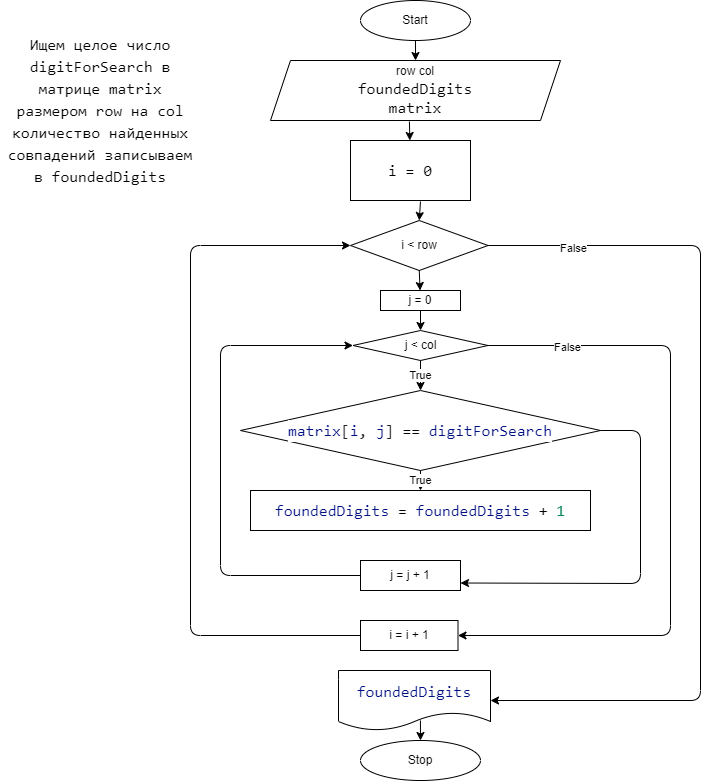

The diagram above was exported from draw.io. Its source (the exported page's mxGraphModel, read from the mxfile embedded in the PNG):
<mxGraphModel dx="1117" dy="670" grid="1" gridSize="10" guides="1" tooltips="1" connect="1" arrows="1" fold="1" page="1" pageScale="1" pageWidth="850" pageHeight="1100" math="0" shadow="0">
  <root>
    <mxCell id="0" />
    <mxCell id="1" parent="0" />
    <mxCell id="2" value="Start" style="ellipse;whiteSpace=wrap;html=1;" parent="1" vertex="1">
      <mxGeometry x="390" y="10" width="110" height="40" as="geometry" />
    </mxCell>
    <mxCell id="3" value="Stop" style="ellipse;whiteSpace=wrap;html=1;" parent="1" vertex="1">
      <mxGeometry x="390" y="750" width="120" height="40" as="geometry" />
    </mxCell>
    <mxCell id="4" value="&lt;div style=&quot;background-color: rgb(255 , 255 , 255) ; font-family: &amp;#34;consolas&amp;#34; , &amp;#34;courier new&amp;#34; , monospace ; font-size: 16px ; line-height: 22px&quot;&gt;&lt;div style=&quot;font-family: &amp;#34;consolas&amp;#34; , &amp;#34;courier new&amp;#34; , monospace ; line-height: 22px&quot;&gt;Ищем целое число digitForSearch в матрице matrix размером row на col&lt;/div&gt;&lt;div style=&quot;font-family: &amp;#34;consolas&amp;#34; , &amp;#34;courier new&amp;#34; , monospace ; line-height: 22px&quot;&gt;количество найденных совпадений записываем в foundedDigits&lt;/div&gt;&lt;/div&gt;" style="text;html=1;strokeColor=none;fillColor=none;align=center;verticalAlign=middle;whiteSpace=wrap;rounded=0;" parent="1" vertex="1">
      <mxGeometry x="30" y="30" width="200" height="180" as="geometry" />
    </mxCell>
    <mxCell id="5" value="row col&lt;span style=&quot;background-color: rgb(248 , 249 , 250)&quot;&gt;&lt;br&gt;&lt;/span&gt;&lt;span style=&quot;font-family: &amp;#34;consolas&amp;#34; , &amp;#34;courier new&amp;#34; , monospace ; font-size: 16px ; background-color: rgb(255 , 255 , 255)&quot;&gt;foundedDigits&lt;br&gt;matrix&lt;/span&gt;" style="shape=parallelogram;perimeter=parallelogramPerimeter;whiteSpace=wrap;html=1;fixedSize=1;fontColor=#000000;" parent="1" vertex="1">
      <mxGeometry x="300" y="70" width="290" height="60" as="geometry" />
    </mxCell>
    <mxCell id="6" value="&lt;div style=&quot;background-color: rgb(255 , 255 , 255) ; font-family: &amp;#34;consolas&amp;#34; , &amp;#34;courier new&amp;#34; , monospace ; font-size: 16px ; line-height: 22px&quot;&gt;&lt;div style=&quot;font-family: &amp;#34;consolas&amp;#34; , &amp;#34;courier new&amp;#34; , monospace ; line-height: 22px&quot;&gt;i = 0&lt;/div&gt;&lt;/div&gt;" style="rounded=0;whiteSpace=wrap;html=1;fontColor=#000000;" parent="1" vertex="1">
      <mxGeometry x="380" y="150" width="120" height="60" as="geometry" />
    </mxCell>
    <mxCell id="7" value="i &amp;lt; row" style="rhombus;whiteSpace=wrap;html=1;fontColor=#000000;" parent="1" vertex="1">
      <mxGeometry x="380" y="230" width="137.5" height="50" as="geometry" />
    </mxCell>
    <mxCell id="8" value="j &amp;lt; col" style="rhombus;whiteSpace=wrap;html=1;fontColor=#000000;" parent="1" vertex="1">
      <mxGeometry x="382.5" y="340" width="135" height="30" as="geometry" />
    </mxCell>
    <mxCell id="10" value="&lt;div style=&quot;background-color: rgb(255 , 255 , 255) ; font-family: &amp;#34;consolas&amp;#34; , &amp;#34;courier new&amp;#34; , monospace ; font-size: 16px ; line-height: 22px&quot;&gt;&lt;span style=&quot;color: #001080&quot;&gt;matrix&lt;/span&gt;&lt;span style=&quot;color: #222222&quot;&gt;[&lt;/span&gt;&lt;span style=&quot;color: #001080&quot;&gt;i&lt;/span&gt;&lt;span style=&quot;color: #222222&quot;&gt;,&lt;/span&gt; &lt;span style=&quot;color: #001080&quot;&gt;j&lt;/span&gt;&lt;span style=&quot;color: #222222&quot;&gt;]&lt;/span&gt; == &lt;span style=&quot;color: #001080&quot;&gt;digitForSearch&lt;/span&gt;&lt;/div&gt;" style="rhombus;whiteSpace=wrap;html=1;fontColor=#000000;" parent="1" vertex="1">
      <mxGeometry x="270" y="400" width="360" height="80" as="geometry" />
    </mxCell>
    <mxCell id="11" value="&lt;div style=&quot;background-color: rgb(255 , 255 , 255) ; font-family: &amp;#34;consolas&amp;#34; , &amp;#34;courier new&amp;#34; , monospace ; font-size: 16px ; line-height: 22px&quot;&gt;&lt;span style=&quot;color: #001080&quot;&gt;foundedDigits&lt;/span&gt; = &lt;span style=&quot;color: #001080&quot;&gt;foundedDigits&lt;/span&gt; + &lt;span style=&quot;color: #098658&quot;&gt;1&lt;/span&gt;&lt;/div&gt;" style="rounded=0;whiteSpace=wrap;html=1;fontColor=#000000;" parent="1" vertex="1">
      <mxGeometry x="280" y="500" width="340" height="40" as="geometry" />
    </mxCell>
    <mxCell id="12" value="j = j + 1" style="rounded=0;whiteSpace=wrap;html=1;fontColor=#000000;" parent="1" vertex="1">
      <mxGeometry x="390" y="570" width="100" height="30" as="geometry" />
    </mxCell>
    <mxCell id="13" value="" style="endArrow=classic;html=1;fontColor=#000000;exitX=0;exitY=0.5;exitDx=0;exitDy=0;entryX=0;entryY=0.5;entryDx=0;entryDy=0;" parent="1" source="12" target="8" edge="1">
      <mxGeometry width="50" height="50" relative="1" as="geometry">
        <mxPoint x="170" y="640" as="sourcePoint" />
        <mxPoint x="220" y="590" as="targetPoint" />
        <Array as="points">
          <mxPoint x="250" y="585" />
          <mxPoint x="250" y="355" />
        </Array>
      </mxGeometry>
    </mxCell>
    <mxCell id="14" value="True" style="endArrow=classic;html=1;fontColor=#000000;exitX=0.5;exitY=1;exitDx=0;exitDy=0;" parent="1" source="8" target="10" edge="1">
      <mxGeometry width="50" height="50" relative="1" as="geometry">
        <mxPoint x="590" y="370" as="sourcePoint" />
        <mxPoint x="640" y="320" as="targetPoint" />
      </mxGeometry>
    </mxCell>
    <mxCell id="15" value="True" style="endArrow=classic;html=1;fontColor=#000000;exitX=0.5;exitY=1;exitDx=0;exitDy=0;" parent="1" source="10" target="11" edge="1">
      <mxGeometry width="50" height="50" relative="1" as="geometry">
        <mxPoint x="100" y="640" as="sourcePoint" />
        <mxPoint x="150" y="590" as="targetPoint" />
      </mxGeometry>
    </mxCell>
    <mxCell id="16" value="" style="endArrow=classic;html=1;fontColor=#000000;exitX=1;exitY=0.5;exitDx=0;exitDy=0;entryX=1;entryY=0.75;entryDx=0;entryDy=0;" parent="1" source="10" target="12" edge="1">
      <mxGeometry width="50" height="50" relative="1" as="geometry">
        <mxPoint x="130" y="700" as="sourcePoint" />
        <mxPoint x="180" y="650" as="targetPoint" />
        <Array as="points">
          <mxPoint x="670" y="440" />
          <mxPoint x="670" y="593" />
        </Array>
      </mxGeometry>
    </mxCell>
    <mxCell id="17" value="i = i + 1" style="rounded=0;whiteSpace=wrap;html=1;fontColor=#000000;" parent="1" vertex="1">
      <mxGeometry x="390" y="630" width="97.5" height="30" as="geometry" />
    </mxCell>
    <mxCell id="18" value="&lt;span style=&quot;font-family: &amp;#34;consolas&amp;#34; , &amp;#34;courier new&amp;#34; , monospace ; font-size: 16px ; color: rgb(0 , 16 , 128)&quot;&gt;foundedDigits&lt;/span&gt;" style="shape=document;whiteSpace=wrap;html=1;boundedLbl=1;fontColor=#000000;" parent="1" vertex="1">
      <mxGeometry x="368" y="680" width="152" height="60" as="geometry" />
    </mxCell>
    <mxCell id="19" value="" style="endArrow=classic;html=1;fontColor=#000000;exitX=1;exitY=0.5;exitDx=0;exitDy=0;entryX=1;entryY=0.5;entryDx=0;entryDy=0;" parent="1" source="8" target="17" edge="1">
      <mxGeometry width="50" height="50" relative="1" as="geometry">
        <mxPoint x="590" y="340" as="sourcePoint" />
        <mxPoint x="640" y="290" as="targetPoint" />
        <Array as="points">
          <mxPoint x="700" y="355" />
          <mxPoint x="700" y="645" />
        </Array>
      </mxGeometry>
    </mxCell>
    <mxCell id="20" value="False" style="edgeLabel;html=1;align=center;verticalAlign=middle;resizable=0;points=[];fontColor=#000000;" parent="19" vertex="1" connectable="0">
      <mxGeometry x="-0.7683" y="-1" relative="1" as="geometry">
        <mxPoint as="offset" />
      </mxGeometry>
    </mxCell>
    <mxCell id="21" value="" style="endArrow=classic;html=1;fontColor=#000000;exitX=1;exitY=0.5;exitDx=0;exitDy=0;entryX=1;entryY=0.5;entryDx=0;entryDy=0;" parent="1" source="7" target="18" edge="1">
      <mxGeometry width="50" height="50" relative="1" as="geometry">
        <mxPoint x="650" y="290" as="sourcePoint" />
        <mxPoint x="700" y="240" as="targetPoint" />
        <Array as="points">
          <mxPoint x="730" y="255" />
          <mxPoint x="730" y="710" />
        </Array>
      </mxGeometry>
    </mxCell>
    <mxCell id="22" value="False" style="edgeLabel;html=1;align=center;verticalAlign=middle;resizable=0;points=[];fontColor=#000000;" parent="21" vertex="1" connectable="0">
      <mxGeometry x="-0.8055" y="-2" relative="1" as="geometry">
        <mxPoint as="offset" />
      </mxGeometry>
    </mxCell>
    <mxCell id="24" value="" style="endArrow=classic;html=1;fontColor=#000000;exitX=0;exitY=0.5;exitDx=0;exitDy=0;entryX=0;entryY=0.5;entryDx=0;entryDy=0;" parent="1" source="17" target="7" edge="1">
      <mxGeometry width="50" height="50" relative="1" as="geometry">
        <mxPoint x="180" y="710" as="sourcePoint" />
        <mxPoint x="230" y="660" as="targetPoint" />
        <Array as="points">
          <mxPoint x="220" y="645" />
          <mxPoint x="220" y="255" />
        </Array>
      </mxGeometry>
    </mxCell>
    <mxCell id="25" value="" style="endArrow=classic;html=1;fontColor=#000000;exitX=0.539;exitY=0.833;exitDx=0;exitDy=0;exitPerimeter=0;" parent="1" source="18" target="3" edge="1">
      <mxGeometry width="50" height="50" relative="1" as="geometry">
        <mxPoint x="180" y="780" as="sourcePoint" />
        <mxPoint x="230" y="730" as="targetPoint" />
      </mxGeometry>
    </mxCell>
    <mxCell id="26" value="" style="endArrow=classic;html=1;fontColor=#000000;exitX=0.5;exitY=1;exitDx=0;exitDy=0;" parent="1" source="2" target="5" edge="1">
      <mxGeometry width="50" height="50" relative="1" as="geometry">
        <mxPoint x="580" y="70" as="sourcePoint" />
        <mxPoint x="630" y="20" as="targetPoint" />
      </mxGeometry>
    </mxCell>
    <mxCell id="27" value="" style="endArrow=classic;html=1;fontColor=#000000;exitX=0.479;exitY=1.017;exitDx=0;exitDy=0;exitPerimeter=0;" parent="1" source="5" target="6" edge="1">
      <mxGeometry width="50" height="50" relative="1" as="geometry">
        <mxPoint x="580" y="220" as="sourcePoint" />
        <mxPoint x="630" y="170" as="targetPoint" />
      </mxGeometry>
    </mxCell>
    <mxCell id="28" value="" style="endArrow=classic;html=1;fontColor=#000000;exitX=0.583;exitY=1.017;exitDx=0;exitDy=0;exitPerimeter=0;entryX=0.5;entryY=0;entryDx=0;entryDy=0;" parent="1" source="6" target="7" edge="1">
      <mxGeometry width="50" height="50" relative="1" as="geometry">
        <mxPoint x="590" y="200" as="sourcePoint" />
        <mxPoint x="640" y="150" as="targetPoint" />
      </mxGeometry>
    </mxCell>
    <mxCell id="29" value="j = 0" style="rounded=0;whiteSpace=wrap;html=1;fontColor=#000000;" parent="1" vertex="1">
      <mxGeometry x="410" y="300" width="80" height="20" as="geometry" />
    </mxCell>
    <mxCell id="32" value="" style="endArrow=classic;html=1;fontColor=#000000;exitX=0.5;exitY=1;exitDx=0;exitDy=0;" parent="1" source="7" target="29" edge="1">
      <mxGeometry width="50" height="50" relative="1" as="geometry">
        <mxPoint x="80" y="370" as="sourcePoint" />
        <mxPoint x="130" y="320" as="targetPoint" />
      </mxGeometry>
    </mxCell>
    <mxCell id="33" value="" style="endArrow=classic;html=1;fontColor=#000000;exitX=0.5;exitY=1;exitDx=0;exitDy=0;entryX=0.5;entryY=0;entryDx=0;entryDy=0;" parent="1" source="29" target="8" edge="1">
      <mxGeometry width="50" height="50" relative="1" as="geometry">
        <mxPoint x="780" y="310" as="sourcePoint" />
        <mxPoint x="830" y="260" as="targetPoint" />
      </mxGeometry>
    </mxCell>
  </root>
</mxGraphModel>